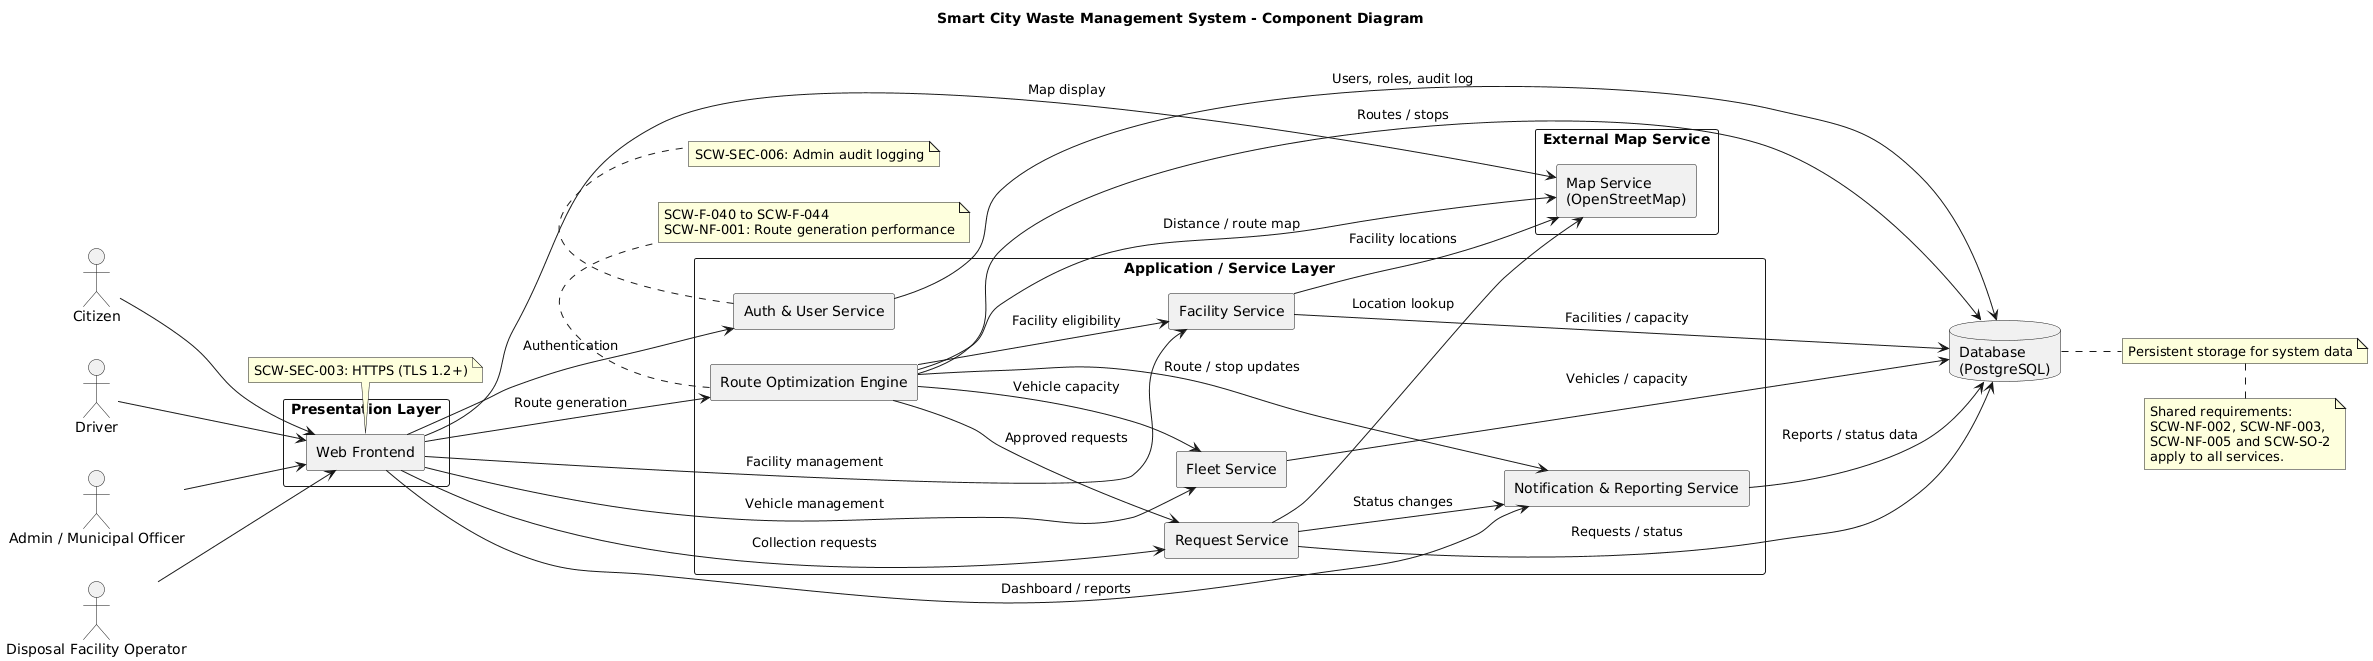

The diagram above was rendered by PlantUML. Its source (embedded in the PNG):
@startuml
title Smart City Waste Management System - Component Diagram

left to right direction
skinparam componentStyle rectangle
skinparam packageStyle rectangle

actor Citizen
actor Driver
actor "Admin / Municipal Officer" as Admin
actor "Disposal Facility Operator" as Operator

package "Presentation Layer" {
  component "Web Frontend" as Web
}

package "Application / Service Layer" {
  component "Auth & User Service" as Auth
  component "Request Service" as Request
  component "Fleet Service" as Fleet
  component "Facility Service" as Facility
  component "Route Optimization Engine" as Route
  component "Notification & Reporting Service" as Notify
}

package "External Map Service" {
  component "Map Service\n(OpenStreetMap)" as Map
}

database "Database\n(PostgreSQL)" as DB

Citizen --> Web
Driver --> Web
Admin --> Web
Operator --> Web

Web --> Auth : Authentication
Web --> Request : Collection requests
Web --> Fleet : Vehicle management
Web --> Facility : Facility management
Web --> Route : Route generation
Web --> Notify : Dashboard / reports

Auth --> DB : Users, roles, audit log
Request --> DB : Requests / status
Fleet --> DB : Vehicles / capacity
Facility --> DB : Facilities / capacity
Route --> DB : Routes / stops
Notify --> DB : Reports / status data

Request --> Map : Location lookup
Facility --> Map : Facility locations
Route --> Map : Distance / route map
Web --> Map : Map display

Request --> Notify : Status changes
Route --> Fleet : Vehicle capacity
Route --> Facility : Facility eligibility
Route --> Request : Approved requests
Route --> Notify : Route / stop updates

note bottom of Auth
SCW-SEC-006: Admin audit logging
end note

note bottom of Web
SCW-SEC-003: HTTPS (TLS 1.2+)
end note

note bottom of Route
SCW-F-040 to SCW-F-044
SCW-NF-001: Route generation performance
end note

note right of DB
Persistent storage for system data
end note

note bottom
Shared requirements:
SCW-NF-002, SCW-NF-003,
SCW-NF-005 and SCW-SO-2
apply to all services.
end note
@enduml